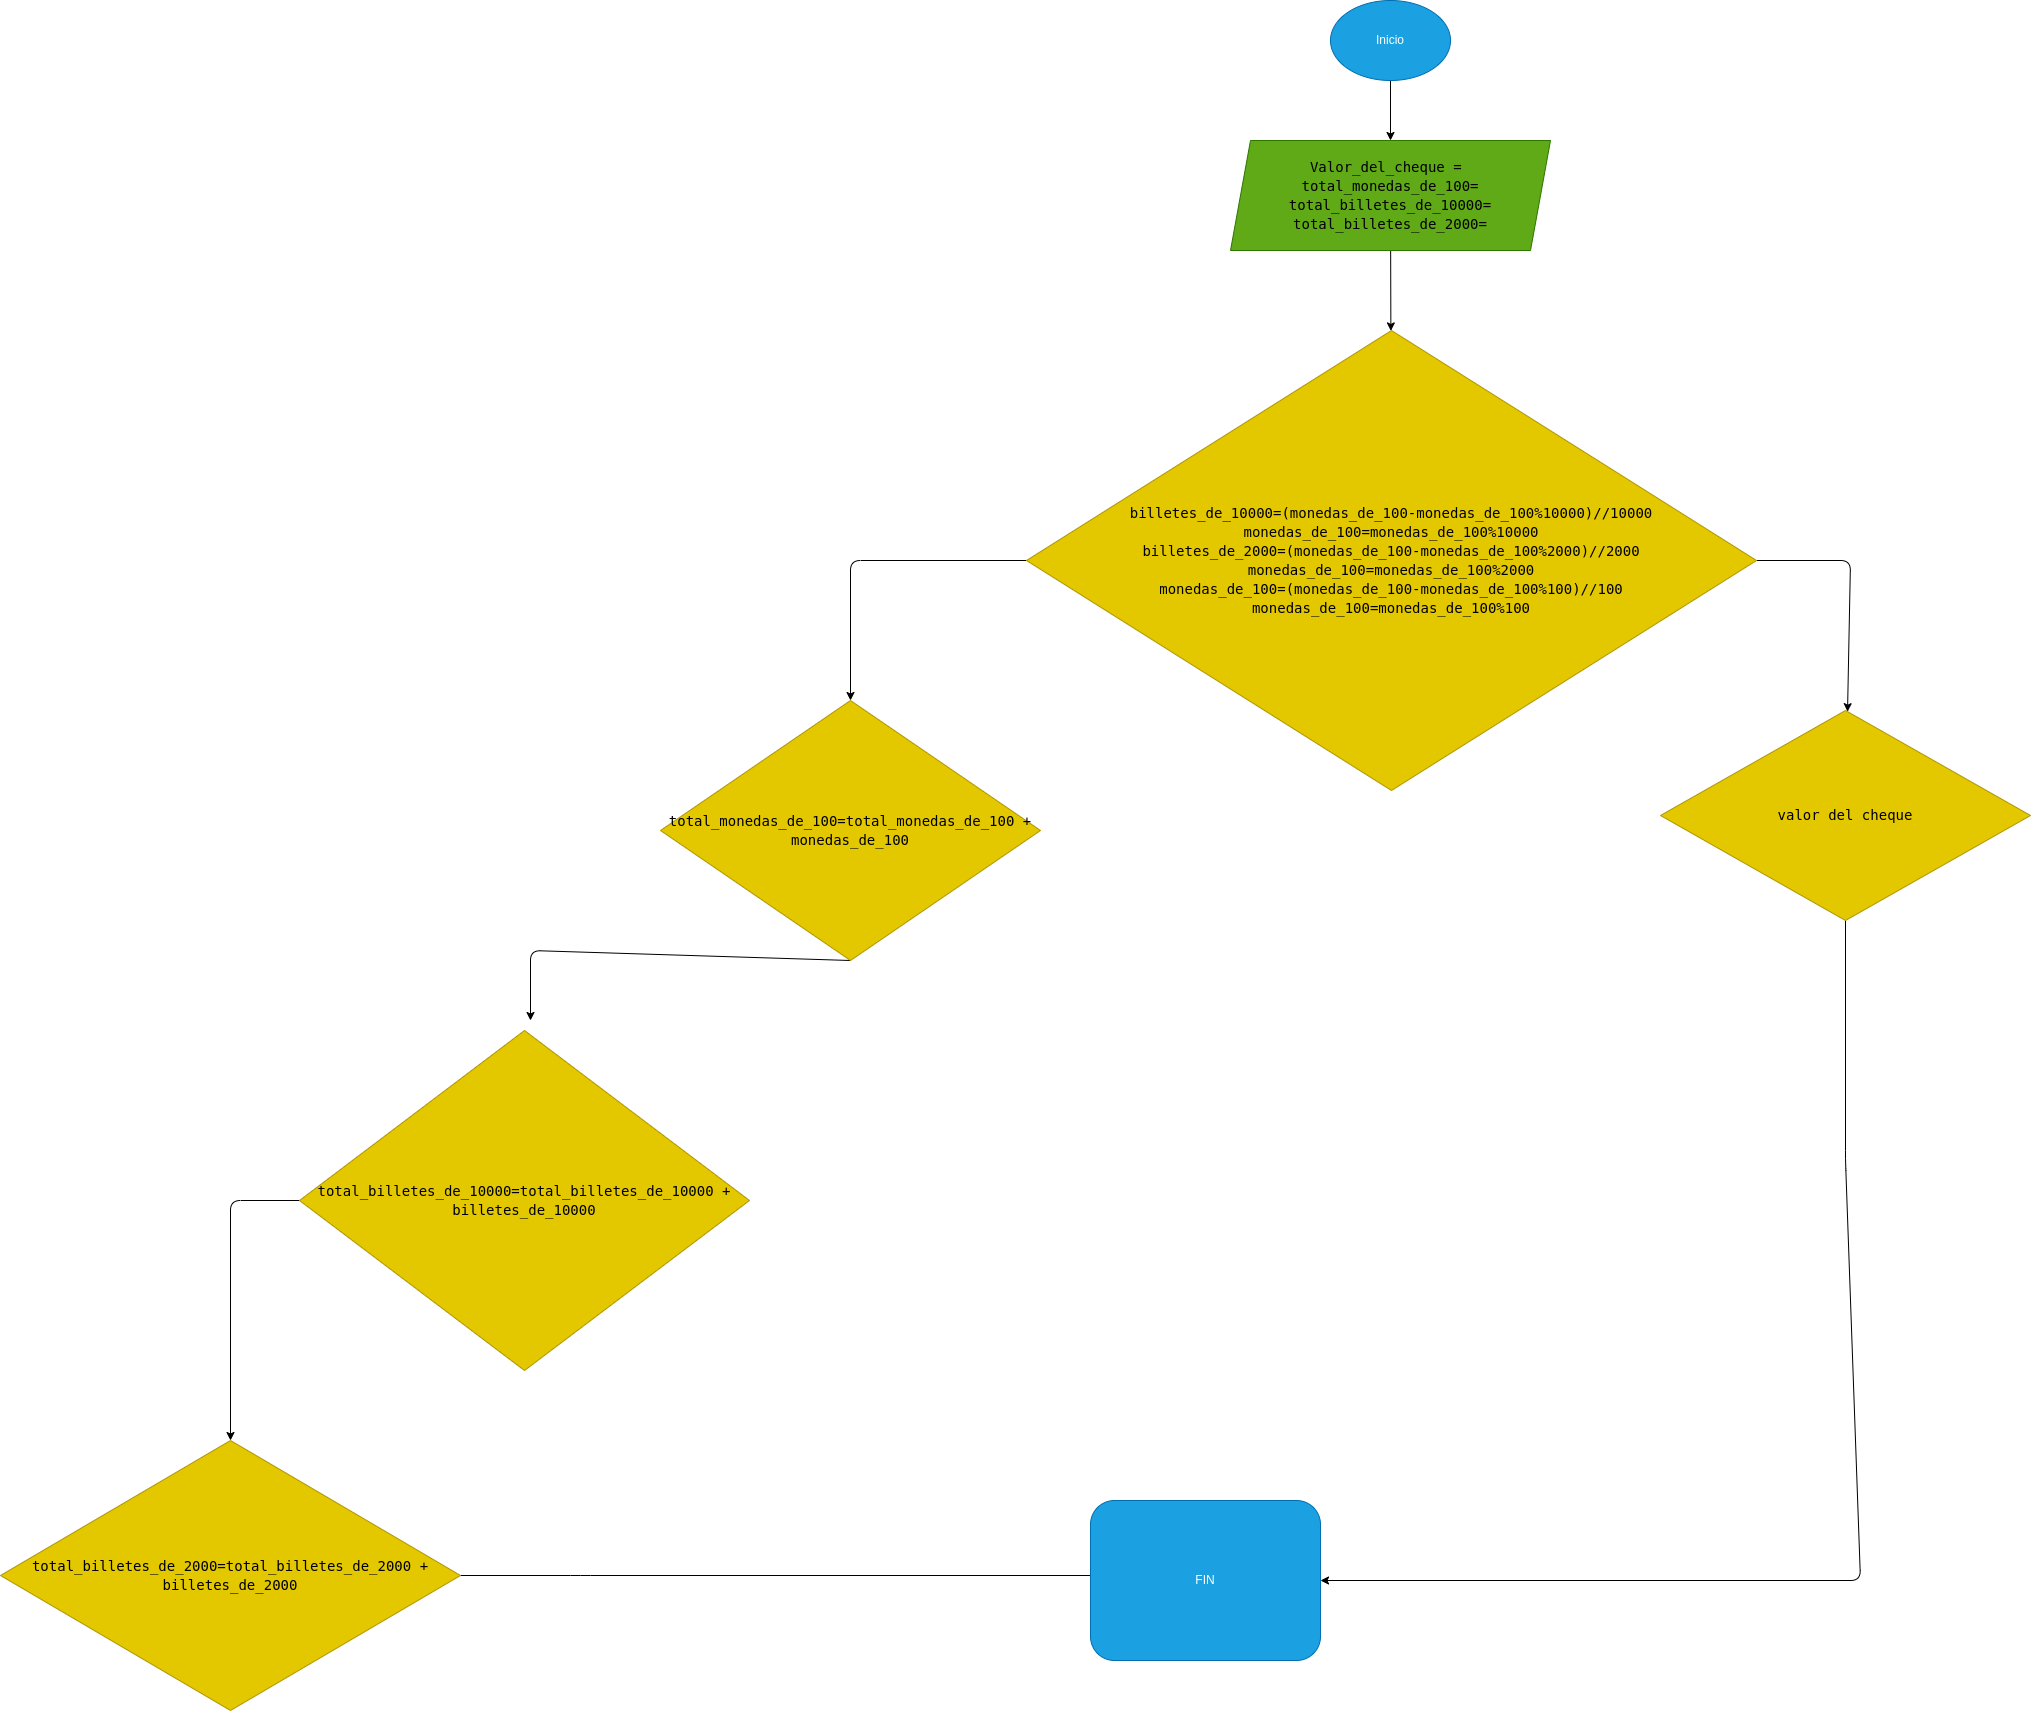

The diagram above was exported from draw.io. Its source (the exported page's mxGraphModel, read from the mxfile embedded in the PNG):
<mxGraphModel dx="2304" dy="409" grid="1" gridSize="10" guides="1" tooltips="1" connect="1" arrows="1" fold="1" page="1" pageScale="1" pageWidth="827" pageHeight="1169" math="0" shadow="0">
  <root>
    <mxCell id="0" />
    <mxCell id="1" parent="0" />
    <mxCell id="4" value="" style="edgeStyle=none;html=1;" parent="1" source="2" target="3" edge="1">
      <mxGeometry relative="1" as="geometry" />
    </mxCell>
    <mxCell id="2" value="Inicio" style="ellipse;whiteSpace=wrap;html=1;fillColor=#1ba1e2;fontColor=#ffffff;strokeColor=#006EAF;" parent="1" vertex="1">
      <mxGeometry x="230" y="80" width="120" height="80" as="geometry" />
    </mxCell>
    <mxCell id="6" value="" style="edgeStyle=none;html=1;" parent="1" source="3" target="5" edge="1">
      <mxGeometry relative="1" as="geometry" />
    </mxCell>
    <mxCell id="3" value="&lt;div style=&quot;font-family: &amp;quot;droid sans mono&amp;quot;, &amp;quot;monospace&amp;quot;, monospace; font-weight: normal; font-size: 14px; line-height: 19px;&quot;&gt;&lt;div&gt;&lt;span style=&quot;&quot;&gt;Valor_del_cheque&lt;/span&gt;&lt;span style=&quot;&quot;&gt; =&amp;nbsp;&lt;/span&gt;&lt;/div&gt;&lt;div&gt;&lt;span style=&quot;&quot;&gt;total_monedas_de_100&lt;/span&gt;&lt;span style=&quot;&quot;&gt;=&lt;/span&gt;&lt;/div&gt;&lt;div&gt;&lt;span style=&quot;&quot;&gt;total_billetes_de_10000&lt;/span&gt;&lt;span style=&quot;&quot;&gt;=&lt;/span&gt;&lt;/div&gt;&lt;div&gt;&lt;span style=&quot;&quot;&gt;total_billetes_de_2000&lt;/span&gt;&lt;span style=&quot;&quot;&gt;=&lt;/span&gt;&lt;/div&gt;&lt;/div&gt;" style="shape=parallelogram;perimeter=parallelogramPerimeter;whiteSpace=wrap;html=1;fixedSize=1;fillColor=#60a917;fontColor=#000000;strokeColor=#2D7600;labelBackgroundColor=none;" parent="1" vertex="1">
      <mxGeometry x="130" y="220" width="320" height="110" as="geometry" />
    </mxCell>
    <mxCell id="7" style="edgeStyle=none;html=1;" parent="1" source="5" edge="1">
      <mxGeometry relative="1" as="geometry">
        <mxPoint x="410" y="512.5" as="targetPoint" />
      </mxGeometry>
    </mxCell>
    <mxCell id="8" style="edgeStyle=none;html=1;" parent="1" source="5" edge="1">
      <mxGeometry relative="1" as="geometry">
        <mxPoint x="110" y="610" as="targetPoint" />
      </mxGeometry>
    </mxCell>
    <mxCell id="10" value="" style="edgeStyle=none;html=1;" parent="1" source="5" target="9" edge="1">
      <mxGeometry relative="1" as="geometry">
        <Array as="points">
          <mxPoint x="-250" y="640" />
        </Array>
      </mxGeometry>
    </mxCell>
    <mxCell id="16" value="" style="edgeStyle=none;html=1;fontColor=#000000;" parent="1" source="5" target="15" edge="1">
      <mxGeometry relative="1" as="geometry">
        <Array as="points">
          <mxPoint x="750" y="640" />
        </Array>
      </mxGeometry>
    </mxCell>
    <mxCell id="5" value="&lt;div style=&quot;font-family: &amp;quot;droid sans mono&amp;quot;, &amp;quot;monospace&amp;quot;, monospace; font-weight: normal; font-size: 14px; line-height: 19px;&quot;&gt;&lt;div&gt;&lt;span style=&quot;&quot;&gt;&lt;span style=&quot;&quot;&gt;billetes_de_10000&lt;/span&gt;&lt;span style=&quot;&quot;&gt;=(&lt;/span&gt;&lt;span style=&quot;&quot;&gt;monedas_de_100&lt;/span&gt;&lt;span style=&quot;&quot;&gt;-&lt;/span&gt;&lt;span style=&quot;&quot;&gt;monedas_de_100&lt;/span&gt;&lt;span style=&quot;&quot;&gt;%&lt;/span&gt;&lt;span style=&quot;&quot;&gt;10000&lt;/span&gt;&lt;span style=&quot;&quot;&gt;)//&lt;/span&gt;&lt;span style=&quot;&quot;&gt;10000&lt;/span&gt;&lt;/span&gt;&lt;/div&gt;&lt;div&gt;&lt;span style=&quot;&quot;&gt;&lt;span style=&quot;&quot;&gt;    &lt;/span&gt;&lt;span style=&quot;&quot;&gt;monedas_de_100&lt;/span&gt;&lt;span style=&quot;&quot;&gt;=&lt;/span&gt;&lt;span style=&quot;&quot;&gt;monedas_de_100&lt;/span&gt;&lt;span style=&quot;&quot;&gt;%&lt;/span&gt;&lt;span style=&quot;&quot;&gt;10000&lt;/span&gt;&lt;/span&gt;&lt;/div&gt;&lt;div&gt;&lt;span style=&quot;&quot;&gt;&lt;span style=&quot;&quot;&gt;    &lt;/span&gt;&lt;span style=&quot;&quot;&gt;billetes_de_2000&lt;/span&gt;&lt;span style=&quot;&quot;&gt;=(&lt;/span&gt;&lt;span style=&quot;&quot;&gt;monedas_de_100&lt;/span&gt;&lt;span style=&quot;&quot;&gt;-&lt;/span&gt;&lt;span style=&quot;&quot;&gt;monedas_de_100&lt;/span&gt;&lt;span style=&quot;&quot;&gt;%&lt;/span&gt;&lt;span style=&quot;&quot;&gt;2000&lt;/span&gt;&lt;span style=&quot;&quot;&gt;)//&lt;/span&gt;&lt;span style=&quot;&quot;&gt;2000&lt;/span&gt;&lt;/span&gt;&lt;/div&gt;&lt;div&gt;&lt;span style=&quot;&quot;&gt;&lt;span style=&quot;&quot;&gt;    &lt;/span&gt;&lt;span style=&quot;&quot;&gt;monedas_de_100&lt;/span&gt;&lt;span style=&quot;&quot;&gt;=&lt;/span&gt;&lt;span style=&quot;&quot;&gt;monedas_de_100&lt;/span&gt;&lt;span style=&quot;&quot;&gt;%&lt;/span&gt;&lt;span style=&quot;&quot;&gt;2000&lt;/span&gt;&lt;/span&gt;&lt;/div&gt;&lt;div&gt;&lt;span style=&quot;&quot;&gt;&lt;span style=&quot;&quot;&gt;    &lt;/span&gt;&lt;span style=&quot;&quot;&gt;monedas_de_100&lt;/span&gt;&lt;span style=&quot;&quot;&gt;=(&lt;/span&gt;&lt;span style=&quot;&quot;&gt;monedas_de_100&lt;/span&gt;&lt;span style=&quot;&quot;&gt;-&lt;/span&gt;&lt;span style=&quot;&quot;&gt;monedas_de_100&lt;/span&gt;&lt;span style=&quot;&quot;&gt;%&lt;/span&gt;&lt;span style=&quot;&quot;&gt;100&lt;/span&gt;&lt;span style=&quot;&quot;&gt;)//&lt;/span&gt;&lt;span style=&quot;&quot;&gt;100&lt;/span&gt;&lt;/span&gt;&lt;/div&gt;&lt;div&gt;&lt;span style=&quot;&quot;&gt;&lt;span style=&quot;&quot;&gt;    &lt;/span&gt;&lt;span style=&quot;&quot;&gt;monedas_de_100&lt;/span&gt;&lt;span style=&quot;&quot;&gt;=&lt;/span&gt;&lt;span style=&quot;&quot;&gt;monedas_de_100&lt;/span&gt;&lt;span style=&quot;&quot;&gt;%&lt;/span&gt;&lt;span style=&quot;&quot;&gt;100&lt;/span&gt;&lt;/span&gt;&lt;span style=&quot;&quot;&gt; &lt;/span&gt;&lt;/div&gt;&lt;/div&gt;" style="rhombus;whiteSpace=wrap;html=1;strokeColor=#B09500;fontColor=#000000;labelBackgroundColor=none;fillColor=#e3c800;" parent="1" vertex="1">
      <mxGeometry x="-74" y="410" width="730" height="460" as="geometry" />
    </mxCell>
    <mxCell id="11" style="edgeStyle=none;html=1;exitX=0.5;exitY=1;exitDx=0;exitDy=0;" parent="1" source="9" edge="1">
      <mxGeometry relative="1" as="geometry">
        <mxPoint x="-570" y="1100" as="targetPoint" />
        <Array as="points">
          <mxPoint x="-570" y="1030" />
        </Array>
      </mxGeometry>
    </mxCell>
    <mxCell id="9" value="&lt;div style=&quot;font-family: &amp;quot;droid sans mono&amp;quot;, &amp;quot;monospace&amp;quot;, monospace; font-size: 14px; line-height: 19px;&quot;&gt;&lt;span style=&quot;&quot;&gt;total_monedas_de_100&lt;/span&gt;=&lt;span style=&quot;&quot;&gt;total_monedas_de_100&lt;/span&gt; + &lt;span style=&quot;&quot;&gt;monedas_de_100&lt;/span&gt;&lt;/div&gt;" style="rhombus;whiteSpace=wrap;html=1;labelBackgroundColor=none;fillColor=#e3c800;fontColor=#000000;strokeColor=#B09500;" parent="1" vertex="1">
      <mxGeometry x="-440" y="780" width="380" height="260" as="geometry" />
    </mxCell>
    <mxCell id="14" value="" style="edgeStyle=none;html=1;fontColor=#000000;" parent="1" source="12" target="13" edge="1">
      <mxGeometry relative="1" as="geometry">
        <Array as="points">
          <mxPoint x="-870" y="1280" />
        </Array>
      </mxGeometry>
    </mxCell>
    <mxCell id="12" value="&lt;div style=&quot;font-family: &amp;quot;droid sans mono&amp;quot;, &amp;quot;monospace&amp;quot;, monospace; font-size: 14px; line-height: 19px;&quot;&gt; &lt;span style=&quot;&quot;&gt;total_billetes_de_10000&lt;/span&gt;=&lt;span style=&quot;&quot;&gt;total_billetes_de_10000&lt;/span&gt; + &lt;span style=&quot;&quot;&gt;billetes_de_10000&lt;/span&gt;&lt;/div&gt;" style="rhombus;whiteSpace=wrap;html=1;labelBackgroundColor=none;fontColor=#000000;fillColor=#e3c800;strokeColor=#B09500;" parent="1" vertex="1">
      <mxGeometry x="-801" y="1110" width="450" height="340" as="geometry" />
    </mxCell>
    <mxCell id="20" value="" style="edgeStyle=none;html=1;fontColor=#000000;" parent="1" source="13" edge="1">
      <mxGeometry relative="1" as="geometry">
        <mxPoint x="60" y="1655" as="targetPoint" />
        <Array as="points">
          <mxPoint x="-520" y="1655" />
        </Array>
      </mxGeometry>
    </mxCell>
    <mxCell id="13" value="&lt;div style=&quot;font-family: &amp;quot;droid sans mono&amp;quot;, &amp;quot;monospace&amp;quot;, monospace; font-weight: normal; font-size: 14px; line-height: 19px;&quot;&gt;&lt;div&gt;&lt;span style=&quot;&quot;&gt;total_billetes_de_2000&lt;/span&gt;&lt;span style=&quot;&quot;&gt;=&lt;/span&gt;&lt;span style=&quot;&quot;&gt;total_billetes_de_2000&lt;/span&gt;&lt;span style=&quot;&quot;&gt; + &lt;/span&gt;&lt;span style=&quot;&quot;&gt;billetes_de_2000&lt;/span&gt;&lt;/div&gt;&lt;/div&gt;" style="rhombus;whiteSpace=wrap;html=1;labelBackgroundColor=none;fillColor=#e3c800;fontColor=#000000;strokeColor=#B09500;" parent="1" vertex="1">
      <mxGeometry x="-1100" y="1520" width="460" height="270" as="geometry" />
    </mxCell>
    <mxCell id="18" value="" style="edgeStyle=none;html=1;fontColor=#000000;" parent="1" source="15" target="17" edge="1">
      <mxGeometry relative="1" as="geometry">
        <Array as="points">
          <mxPoint x="745" y="1240" />
          <mxPoint x="760" y="1660" />
        </Array>
      </mxGeometry>
    </mxCell>
    <mxCell id="15" value="&lt;div style=&quot;font-family: &amp;#34;droid sans mono&amp;#34; , &amp;#34;monospace&amp;#34; , monospace ; font-weight: normal ; font-size: 14px ; line-height: 19px&quot;&gt;valor del cheque&lt;/div&gt;" style="rhombus;whiteSpace=wrap;html=1;strokeColor=#B09500;fontColor=#000000;labelBackgroundColor=none;fillColor=#e3c800;" parent="1" vertex="1">
      <mxGeometry x="560" y="790" width="370" height="210" as="geometry" />
    </mxCell>
    <mxCell id="17" value="FIN" style="rounded=1;whiteSpace=wrap;html=1;fillColor=#1ba1e2;strokeColor=#006EAF;fontColor=#ffffff;labelBackgroundColor=none;" parent="1" vertex="1">
      <mxGeometry x="-10" y="1580" width="230" height="160" as="geometry" />
    </mxCell>
  </root>
</mxGraphModel>